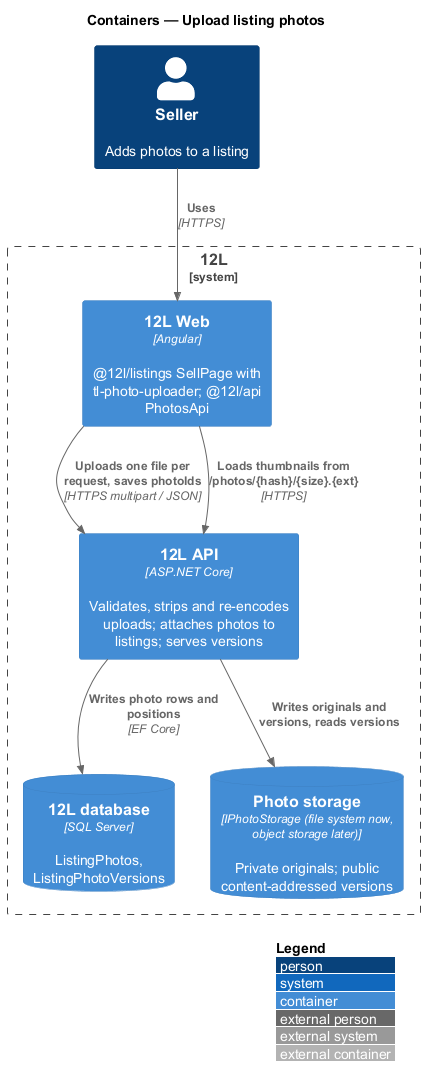

The diagram above was rendered by PlantUML. Its source (embedded in the PNG):
@startuml
!include <C4/C4_Container>
LAYOUT_WITH_LEGEND()
title Containers — Upload listing photos

Person(seller, "Seller", "Adds photos to a listing")
System_Boundary(twelvel, "12L") {
  Container(web, "12L Web", "Angular", "@12l/listings SellPage with tl-photo-uploader; @12l/api PhotosApi")
  Container(api, "12L API", "ASP.NET Core", "Validates, strips and re-encodes uploads; attaches photos to listings; serves versions")
  ContainerDb(db, "12L database", "SQL Server", "ListingPhotos, ListingPhotoVersions")
  ContainerDb(storage, "Photo storage", "IPhotoStorage (file system now, object storage later)", "Private originals; public content-addressed versions")
}

Rel(seller, web, "Uses", "HTTPS")
Rel(web, api, "Uploads one file per request, saves photoIds", "HTTPS multipart / JSON")
Rel(api, storage, "Writes originals and versions, reads versions")
Rel(api, db, "Writes photo rows and positions", "EF Core")
Rel(web, api, "Loads thumbnails from /photos/{hash}/{size}.{ext}", "HTTPS")
@enduml